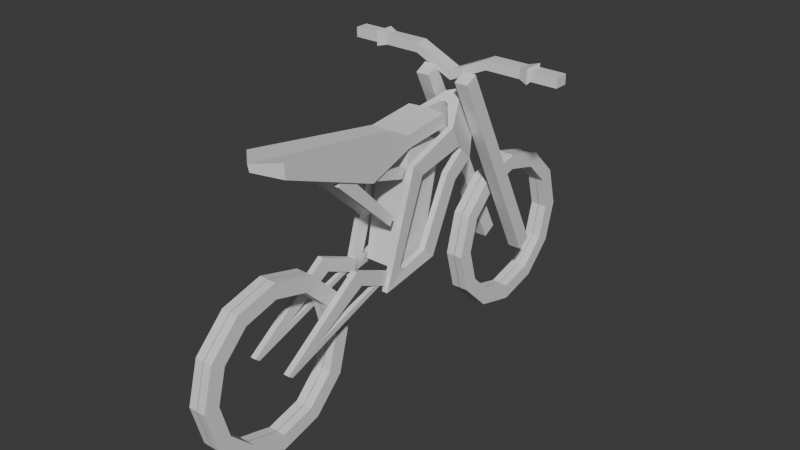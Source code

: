 # Source: ebike.blend  (saved by Blender 4.2.66; exported with 4.5.12 LTS)
import bpy
from mathutils import Matrix  # noqa: F401  (used for matrix-valued properties, if any)

bpy.ops.wm.read_factory_settings(use_empty=True)
scene = bpy.context.scene
scene.name = 'Scene'

# ---- collections
col_collection = bpy.data.collections.new('Collection'); scene.collection.children.link(col_collection)

# ---- materials (node trees are filled in below, after node groups)
mat_material = bpy.data.materials.new('Material')
mat_material.alpha_threshold = 0.0
mat_material.use_transparent_shadow = False
mat_material.roughness = 0.5
mat_material.line_color = (0.0, 0.0, 0.0, 1.0)

# ---- material node trees
mat_material.use_nodes = True; mat_material.node_tree.nodes.clear()
_N = mat_material.node_tree.nodes; _L = mat_material.node_tree.links
n0 = _N.new('ShaderNodeOutputMaterial'); n0.name = 'Material Output'; n0.location = (300, 300)
n1 = _N.new('ShaderNodeBsdfPrincipled'); n1.name = 'Principled BSDF'; n1.location = (10, 300)
n1.inputs[3].default_value = 1.45
_L.new(n1.outputs[0], n0.inputs[0])
n0.is_active_output = True

# ---- world
world_world = bpy.data.worlds.new('World'); scene.world = world_world
world_world.use_nodes = True; world_world.node_tree.nodes.clear()
_N = world_world.node_tree.nodes; _L = world_world.node_tree.links
n0 = _N.new('ShaderNodeOutputWorld'); n0.name = 'World Output'; n0.location = (300, 300)
n1 = _N.new('ShaderNodeBackground'); n1.name = 'Background'; n1.location = (10, 300)
n1.inputs[0].default_value = (0.05088, 0.05088, 0.05088, 1.0)
_L.new(n1.outputs[0], n0.inputs[0])
n0.is_active_output = True
world_world.color = (0.05088, 0.05088, 0.05088)
world_world.sun_shadow_jitter_overblur = 0.0

# ---- meshes
me_cube = bpy.data.meshes.new('Cube')
me_cube.from_pydata([(0.3007, -0.364, 0.5195), (0.3141, -0.52, 0.5111), (0.3253, -0.01979, 1.501), (0.3253, -0.1648, 1.646), (0.3253, 0.6086, 1.628), (0.3253, 0.4959, 1.876), (0.2366, -0.6978, 1.619), (0.2366, -0.166, 1.971), (0.2366, -1.917, 2.091), (0.2452, -1.933, 2.268), (0.3253, 0.4092, 1.371), (0.3253, 0.5508, 1.243), (0.3007, -0.2776, 0.4926), (0.3141, -0.5893, 0.3188), (0.3253, 0.02386, 0.5928), (0.3253, 0.1774, 0.4531), (0.3253, 0.6626, 1.572), (0.3253, 0.8116, 1.422), (0.09413, 1.167, 1.664), (0.09413, 0.9181, 2.081), (0.1998, 0.1356, 0.4277), (0.1998, -0.3272, 0.4596), (0.1998, 0.4363, 1.724), (0.1998, -0.08368, 1.788), (0.2124, -0.1592, 1.597), (0.2124, -0.2188, 1.493), (0.2124, -1.133, 1.833), (0.2124, -0.931, 1.701), (0.2124, -1.19, 1.745), (0.2124, -0.357, 1.105), (0.2124, -0.4139, 1.017), (0.2415, -0.52, 0.5111), (0.2281, -0.364, 0.5195), (0.2527, -0.1648, 1.646), (0.2527, -0.01979, 1.501), (0.2527, 0.4959, 1.876), (0.2527, 0.6086, 1.628), (0.2527, 0.4092, 1.371), (0.2527, 0.5508, 1.243), (0.2527, 0.8116, 1.422), (0.2527, 0.02386, 0.5928), (0.2415, -0.5893, 0.3188), (0.2281, -0.2776, 0.4926), (0.2527, 0.1774, 0.4531), (0.2527, 0.6626, 1.572), (0.05596, 0.7432, 2.011), (0.05602, 0.9962, 1.58), (0.0, -0.166, 1.971), (0.0, -0.6943, 1.703), (0.0, -2.156, 2.268), (0.0, -2.136, 2.175), (0.1479, -0.2188, 1.493), (0.1479, -0.1592, 1.597), (0.1479, -0.931, 1.701), (0.1479, -1.133, 1.833), (0.1479, -1.19, 1.745), (0.1479, -0.357, 1.105), (0.1479, -0.4139, 1.017), (0.0, 0.4363, 1.724), (0.0, -0.08368, 1.788), (0.0, 0.1356, 0.4277), (0.0, -0.3272, 0.4596), (1.013, 1.056, 2.601), (1.013, 1.056, 2.428), (0.2366, -0.1399, 1.818), (0.0, -0.1399, 1.818), (0.0, 0.4753, 2.034), (0.2366, 0.437, 2.034), (0.2366, 0.4632, 1.881), (0.0, 0.5014, 1.881), (0.0, 1.213, 1.692), (0.0, 0.964, 2.109), (0.0, 0.7732, 2.023), (0.0, 1.02, 1.599)], [(62, 63)], [(0, 2, 3, 1), (2, 4, 5, 3), (6, 8, 9, 7, 64), (15, 11, 10, 14), (20, 22, 23, 21), (13, 15, 14, 12), (11, 17, 16, 10), (4, 16, 17, 18, 19, 5), (0, 1, 13, 12), (24, 26, 27, 25), (27, 26, 28, 30, 29), (32, 31, 33, 34), (34, 33, 35, 36), (43, 40, 37, 38), (41, 42, 40, 43), (38, 37, 44, 39), (36, 35, 45, 46, 39, 44), (32, 42, 41, 31), (11, 15, 43, 38), (1, 3, 33, 31), (10, 16, 44, 37), (16, 4, 36, 44), (4, 2, 34, 36), (0, 12, 42, 32), (3, 5, 35, 33), (18, 17, 39, 46), (15, 13, 41, 43), (5, 19, 45, 35), (12, 14, 40, 42), (17, 11, 38, 39), (2, 0, 32, 34), (14, 10, 37, 40), (7, 9, 49, 47), (9, 8, 50, 49), (8, 6, 48, 50), (65, 64, 68, 69), (52, 51, 53, 54), (53, 56, 57, 55, 54), (26, 24, 52, 54), (24, 25, 51, 52), (27, 29, 56, 53), (29, 30, 57, 56), (28, 26, 54, 55), (25, 27, 53, 51), (30, 28, 55, 57), (21, 23, 59, 61), (23, 22, 58, 59), (22, 20, 60, 58), (20, 21, 61, 60), (6, 64, 65, 48), (68, 67, 66, 69), (64, 7, 67, 68), (7, 47, 66, 67), (1, 31, 41, 13), (45, 19, 71, 72), (19, 18, 70, 71), (18, 46, 73, 70), (46, 45, 72, 73)])
_uv = me_cube.uv_layers.new(name='UVMap')
_uv.uv.foreach_set('vector', [0.0, 0.0, 0.0, 0.0, 0.0, 0.0, 0.0, 0.0, 0.0, 0.0, 0.0, 0.0, 0.0, 0.0, 0.0, 0.0, 0.0, 0.0, 0.0, 0.0, 0.0, 0.0, 0.0, 0.0, 0.0, 0.0, 0.0, 0.0, 0.0, 0.0, 0.0, 0.0, 0.0, 0.0, 0.0, 0.0, 0.0, 0.0, 0.0, 0.0, 0.0, 0.0, 0.0, 0.0, 0.0, 0.0, 0.0, 0.0, 0.0, 0.0, 0.0, 0.0, 0.0, 0.0, 0.0, 0.0, 0.0, 0.0, 0.0, 0.0, 0.0, 0.0, 0.0, 0.0, 0.0, 0.0, 0.0, 0.0, 0.0, 0.0, 0.0, 0.0, 0.0, 0.0, 0.0, 0.0, 0.0, 0.0, 0.0, 0.0, 0.0, 0.0, 0.0, 0.0, 0.0, 0.0, 0.0, 0.0, 0.0, 0.0, 0.0, 0.0, 0.0, 0.0, 0.0, 0.0, 0.0, 0.0, 0.0, 0.0, 0.0, 0.0, 0.0, 0.0, 0.0, 0.0, 0.0, 0.0, 0.0, 0.0, 0.0, 0.0, 0.0, 0.0, 0.0, 0.0, 0.0, 0.0, 0.0, 0.0, 0.0, 0.0, 0.0, 0.0, 0.0, 0.0, 0.0, 0.0, 0.0, 0.0, 0.0, 0.0, 0.0, 0.0, 0.0, 0.0, 0.0, 0.0, 0.0, 0.0, 0.0, 0.0, 0.0, 0.0, 0.0, 0.0, 0.0, 0.0, 0.0, 0.0, 0.0, 0.0, 0.0, 0.0, 0.0, 0.0, 0.0, 0.0, 0.0, 0.0, 0.0, 0.0, 0.0, 0.0, 0.0, 0.0, 0.0, 0.0, 0.0, 0.0, 0.0, 0.0, 0.0, 0.0, 0.0, 0.0, 0.0, 0.0, 0.0, 0.0, 0.0, 0.0, 0.0, 0.0, 0.0, 0.0, 0.0, 0.0, 0.0, 0.0, 0.0, 0.0, 0.0, 0.0, 0.0, 0.0, 0.0, 0.0, 0.0, 0.0, 0.0, 0.0, 0.0, 0.0, 0.0, 0.0, 0.0, 0.0, 0.0, 0.0, 0.0, 0.0, 0.0, 0.0, 0.0, 0.0, 0.0, 0.0, 0.0, 0.0, 0.0, 0.0, 0.0, 0.0, 0.0, 0.0, 0.0, 0.0, 0.0, 0.0, 0.0, 0.0, 0.0, 0.0, 0.0, 0.0, 0.0, 0.0, 0.0, 0.0, 0.0, 0.0, 0.0, 0.0, 0.0, 0.0, 0.0, 0.0, 0.0, 0.0, 0.0, 0.0, 0.0, 0.0, 0.0, 0.0, 0.0, 0.0, 0.0, 0.0, 0.0, 0.0, 0.0, 0.0, 0.0, 0.0, 0.0, 0.0, 0.0, 0.0, 0.0, 0.0, 0.0, 0.0, 0.0, 0.0, 0.0, 0.0, 0.0, 0.0, 0.0, 0.0, 0.0, 0.0, 0.0, 0.0, 0.0, 0.0, 0.0, 0.0, 0.0, 0.0, 0.0, 0.0, 0.0, 0.0, 0.0, 0.0, 0.0, 0.0, 0.0, 0.0, 0.0, 0.0, 0.0, 0.0, 0.0, 0.0, 0.0, 0.0, 0.0, 0.0, 0.0, 0.0, 0.0, 0.0, 0.0, 0.0, 0.0, 0.0, 0.0, 0.0, 0.0, 0.0, 0.0, 0.0, 0.0, 0.0, 0.0, 0.0, 0.0, 0.0, 0.0, 0.0, 0.0, 0.0, 0.0, 0.0, 0.0, 0.0, 0.0, 0.0, 0.0, 0.0, 0.0, 0.0, 0.0, 0.0, 0.0, 0.0, 0.0, 0.0, 0.0, 0.0, 0.0, 0.0, 0.0, 0.0, 0.0, 0.0, 0.0, 0.0, 0.0, 0.0, 0.0, 0.0, 0.0, 0.0, 0.0, 0.0, 0.0, 0.0, 0.0, 0.0, 0.0, 0.0, 0.0, 0.0, 0.0, 0.0, 0.0, 0.0, 0.0, 0.0, 0.0, 0.0, 0.0, 0.0, 0.0, 0.0, 0.0, 0.0, 0.0, 0.0, 0.0, 0.0, 0.0, 0.0, 0.0, 0.0, 0.0, 0.0, 0.0, 0.0, 0.0, 0.0, 0.0, 0.0, 0.0, 0.0, 0.0, 0.0, 0.0, 0.0, 0.0, 0.0, 0.0, 0.0, 0.0, 0.0, 0.0, 0.0, 0.0, 0.0, 0.0, 0.0, 0.0, 0.0, 0.0, 0.0, 0.0, 0.0, 0.0, 0.0, 0.0, 0.0, 0.0, 0.0, 0.0, 0.0, 0.0, 0.0, 0.0, 0.0, 0.0, 0.0, 0.0, 0.0, 0.0, 0.0, 0.0, 0.0, 0.0, 0.0, 0.0, 0.0, 0.0, 0.0, 0.0, 0.0, 0.0, 0.0, 0.0, 0.0, 0.0, 0.0, 0.0, 0.0, 0.0, 0.0, 0.0, 0.0, 0.0, 0.0, 0.0, 0.0, 0.0, 0.0])
me_cube.materials.append(mat_material)
me_cube.use_mirror_vertex_groups = False
me_cube.update()
me_cube.normals_split_custom_set([tuple(v) for v in zip(*[iter([0.9991, 0.03208, -0.02752, 0.9991, 0.03208, -0.02752, 0.9991, 0.03208, -0.02752, 0.9991, 0.03208, -0.02752, 1.0, 4.967e-08, -1.281e-07, 1.0, 4.967e-08, -1.281e-07, 1.0, 4.967e-08, -1.281e-07, 1.0, 4.967e-08, -1.281e-07, -0.9999, 0.0009557, 0.01397, -0.9999, 0.0009557, 0.01397, -0.9999, 0.0009557, 0.01397, -0.9999, 0.0009557, 0.01397, -0.9999, 0.0009557, 0.01397, 1.0, -1.788e-07, 6.784e-08, 1.0, -1.788e-07, 6.784e-08, 1.0, -1.788e-07, 6.784e-08, 1.0, -1.788e-07, 6.784e-08, 1.0, 9.06e-08, -1.232e-08, 1.0, 9.06e-08, -1.232e-08, 1.0, 9.06e-08, -1.232e-08, 1.0, 9.06e-08, -1.232e-08, 0.9966, -0.04813, 0.06702, 0.9966, -0.04813, 0.06702, 0.9966, -0.04813, 0.06702, 0.9966, -0.04813, 0.06702, 1.0, -1.175e-07, 1.208e-07, 1.0, -1.175e-07, 1.208e-07, 1.0, -1.175e-07, 1.208e-07, 1.0, -1.175e-07, 1.208e-07, 0.8989, 0.3677, 0.2381, 0.8989, 0.3677, 0.2381, 0.8989, 0.3677, 0.2381, 0.8989, 0.3677, 0.2381, 0.8989, 0.3677, 0.2381, 0.8989, 0.3677, 0.2381, 0.9984, 0.05572, 0.004355, 0.9984, 0.05572, 0.004355, 0.9984, 0.05572, 0.004355, 0.9984, 0.05572, 0.004355, 1.0, 4.434e-08, 0.0, 1.0, 4.434e-08, 0.0, 1.0, 4.434e-08, 0.0, 1.0, 4.434e-08, 0.0, 1.0, 2.829e-08, 0.0, 1.0, 2.829e-08, 0.0, 1.0, 2.829e-08, 0.0, 1.0, 2.829e-08, 0.0, 1.0, 2.829e-08, 0.0, -0.9991, -0.03208, 0.02752, -0.9991, -0.03208, 0.02752, -0.9991, -0.03208, 0.02752, -0.9991, -0.03208, 0.02752, -1.0, -9.935e-08, 2.561e-07, -1.0, -9.935e-08, 2.561e-07, -1.0, -9.935e-08, 2.561e-07, -1.0, -9.935e-08, 2.561e-07, -1.0, 2.235e-07, -1.357e-07, -1.0, 2.235e-07, -1.357e-07, -1.0, 2.235e-07, -1.357e-07, -1.0, 2.235e-07, -1.357e-07, -0.9966, 0.04813, -0.06702, -0.9966, 0.04813, -0.06702, -0.9966, 0.04813, -0.06702, -0.9966, 0.04813, -0.06702, -1.0, 1.175e-07, -2.417e-07, -1.0, 1.175e-07, -2.417e-07, -1.0, 1.175e-07, -2.417e-07, -1.0, 1.175e-07, -2.417e-07, -0.8249, -0.4756, -0.3055, -0.8249, -0.4756, -0.3055, -0.8249, -0.4756, -0.3055, -0.8249, -0.4756, -0.3055, -0.8249, -0.4756, -0.3055, -0.8249, -0.4756, -0.3055, -0.9984, -0.05572, -0.004355, -0.9984, -0.05572, -0.004355, -0.9984, -0.05572, -0.004355, -0.9984, -0.05572, -0.004355, 0.0, 0.904, -0.4276, 0.0, 0.904, -0.4276, 0.0, 0.904, -0.4276, 0.0, 0.904, -0.4276, 0.0, -0.9544, 0.2987, 0.0, -0.9544, 0.2987, 0.0, -0.9544, 0.2987, 0.0, -0.9544, 0.2987, 0.0, -0.6201, 0.7845, 0.0, -0.6201, 0.7845, 0.0, -0.6201, 0.7845, 0.0, -0.6201, 0.7845, 0.0, -0.7193, -0.6947, 0.0, -0.7193, -0.6947, 0.0, -0.7193, -0.6947, 0.0, -0.7193, -0.6947, 0.0, 0.1983, -0.9801, 0.0, 0.1983, -0.9801, 0.0, 0.1983, -0.9801, 0.0, 0.1983, -0.9801, 0.0, 0.2967, 0.955, 0.0, 0.2967, 0.955, 0.0, 0.2967, 0.955, 0.0, 0.2967, 0.955, 0.0, -0.3286, 0.9445, 0.0, -0.3286, 0.9445, 0.0, -0.3286, 0.9445, 0.0, -0.3286, 0.9445, -0.1463, 0.5125, -0.8462, -0.1463, 0.5125, -0.8462, -0.1463, 0.5125, -0.8462, -0.1463, 0.5125, -0.8462, 0.0, 0.1725, -0.985, 0.0, 0.1725, -0.985, 0.0, 0.1725, -0.985, 0.0, 0.1725, -0.985, 0.07742, -0.4124, 0.9077, 0.07742, -0.4124, 0.9077, 0.07742, -0.4124, 0.9077, 0.07742, -0.4124, 0.9077, 0.0, -0.3153, 0.949, 0.0, -0.3153, 0.949, 0.0, -0.3153, 0.949, 0.0, -0.3153, 0.949, 0.0, 0.566, -0.8244, 0.0, 0.566, -0.8244, 0.0, 0.566, -0.8244, 0.0, 0.566, -0.8244, 0.0, 0.9436, -0.3311, 0.0, 0.9436, -0.3311, 0.0, 0.9436, -0.3311, 0.0, 0.9436, -0.3311, 0.0, -0.8962, 0.4436, 0.0, -0.8962, 0.4436, 0.0, -0.8962, 0.4436, 0.0, -0.8962, 0.4436, 0.07202, -0.1557, -0.9852, 0.07202, -0.1557, -0.9852, 0.07202, -0.1557, -0.9852, 0.07202, -0.1557, -0.9852, -0.6604, 0.7418, 0.1166, -0.6604, 0.7418, 0.1166, -0.6604, 0.7418, 0.1166, -0.6604, 0.7418, 0.1166, 0.1793, 0.3289, 0.9272, 0.1793, 0.3289, 0.9272, 0.1793, 0.3289, 0.9272, 0.1793, 0.3289, 0.9272, -0.008185, -0.1012, 0.9948, -0.008185, -0.1012, 0.9948, -0.008185, -0.1012, 0.9948, -0.008185, -0.1012, 0.9948, -1.0, 0.0, 0.0, -1.0, 0.0, 0.0, -1.0, 0.0, 0.0, -1.0, 0.0, 0.0, -1.0, -1.414e-08, 0.0, -1.0, -1.414e-08, 0.0, -1.0, -1.414e-08, 0.0, -1.0, -1.414e-08, 0.0, -1.0, -1.414e-08, 0.0, 0.0, 0.2355, 0.9719, 0.0, 0.2355, 0.9719, 0.0, 0.2355, 0.9719, 0.0, 0.2355, 0.9719, 0.0, 0.8683, -0.496, 0.0, 0.8683, -0.496, 0.0, 0.8683, -0.496, 0.0, 0.8683, -0.496, 0.0, 0.7202, 0.6937, 0.0, 0.7202, 0.6937, 0.0, 0.7202, 0.6937, 0.0, 0.7202, 0.6937, 0.0, 0.8384, -0.545, 0.0, 0.8384, -0.545, 0.0, 0.8384, -0.545, 0.0, 0.8384, -0.545, 0.0, -0.8384, 0.545, 0.0, -0.8384, 0.545, 0.0, -0.8384, 0.545, 0.0, -0.8384, 0.545, 0.0, -0.2802, -0.9599, 0.0, -0.2802, -0.9599, 0.0, -0.2802, -0.9599, 0.0, -0.2802, -0.9599, 0.0, -0.6844, -0.7292, 0.0, -0.6844, -0.7292, 0.0, -0.6844, -0.7292, 0.0, -0.6844, -0.7292, 2.209e-07, -0.9836, 0.1803, 2.209e-07, -0.9836, 0.1803, 2.209e-07, -0.9836, 0.1803, 2.209e-07, -0.9836, 0.1803, 0.0, 0.1219, 0.9925, 0.0, 0.1219, 0.9925, 0.0, 0.1219, 0.9925, 0.0, 0.1219, 0.9925, -2.242e-07, 0.9741, -0.2259, -2.242e-07, 0.9741, -0.2259, -2.242e-07, 0.9741, -0.2259, -2.242e-07, 0.9741, -0.2259, 0.0, -0.06886, -0.9976, 0.0, -0.06886, -0.9976, 0.0, -0.06886, -0.9976, 0.0, -0.06886, -0.9976, 0.1665, -0.2682, 0.9489, 0.1665, -0.2682, 0.9489, 0.1665, -0.2682, 0.9489, 0.1665, -0.2682, 0.9489, -0.1575, -0.9735, -0.166, -0.1575, -0.9735, -0.166, -0.1575, -0.9735, -0.166, -0.1575, -0.9735, -0.166, -1.0, 0.0, 0.0, -1.0, 0.0, 0.0, -1.0, 0.0, 0.0, -1.0, 0.0, 0.0, 0.008184, 0.1012, -0.9948, 0.008184, 0.1012, -0.9948, 0.008184, 0.1012, -0.9948, 0.008184, 0.1012, -0.9948, 0.0, -0.9408, 0.3389, 0.0, -0.9408, 0.3389, 0.0, -0.9408, 0.3389, 0.0, -0.9408, 0.3389, 0.04091, -0.3963, 0.9172, 0.04091, -0.3963, 0.9172, 0.04091, -0.3963, 0.9172, 0.04091, -0.3963, 0.9172, 0.4951, 0.7463, 0.4448, 0.4951, 0.7463, 0.4448, 0.4951, 0.7463, 0.4448, 0.4951, 0.7463, 0.4448, -0.07329, 0.4434, -0.8933, -0.07329, 0.4434, -0.8933, -0.07329, 0.4434, -0.8933, -0.07329, 0.4434, -0.8933, -0.4832, -0.756, -0.4417, -0.4832, -0.756, -0.4417, -0.4832, -0.756, -0.4417, -0.4832, -0.756, -0.4417])] * 3)])
me_cube_002 = bpy.data.meshes.new('Cube.002')
me_cube_002.from_pydata([(-0.005481, 1.006, 0.00721), (-0.005481, 0.8717, 0.5072), (-0.005481, 0.5057, 0.8732), (-0.005481, 0.005668, 1.007), (-0.005481, -0.4943, 0.8732), (-0.005481, -0.8604, 0.5072), (-0.005481, -0.9943, 0.007209), (-0.005481, -0.8604, -0.4928), (-0.005481, -0.4943, -0.8588), (-0.005481, 0.005668, -0.9928), (-0.005481, 0.5057, -0.8588), (-0.005481, 0.8717, -0.4928), (-0.005481, 0.7112, -0.4001), (-0.005481, 0.413, -0.6983), (-0.005481, 0.005668, -0.8075), (-0.005481, -0.4017, -0.6983), (-0.005481, -0.6998, -0.4001), (-0.005481, -0.809, 0.007209), (-0.005481, -0.6998, 0.4145), (-0.005481, -0.4017, 0.7127), (-0.005481, 0.005668, 0.8219), (-0.005481, 0.413, 0.7127), (-0.005481, 0.7112, 0.4145), (-0.005481, 0.8203, 0.00721), (0.1066, 1.006, 0.00721), (0.1066, 0.8717, -0.4928), (0.1066, 0.5057, -0.8588), (0.1066, 0.005668, -0.9928), (0.1066, -0.4943, -0.8588), (0.1066, -0.8604, -0.4928), (0.1066, -0.9943, 0.007209), (0.1066, -0.8604, 0.5072), (0.1066, -0.4943, 0.8732), (0.1066, 0.005668, 1.007), (0.1066, 0.5057, 0.8732), (0.1066, 0.8717, 0.5072), (0.1066, 0.8203, 0.00721), (0.1066, 0.7112, -0.4001), (0.1066, 0.413, -0.6983), (0.1066, 0.005668, -0.8075), (0.1066, -0.4017, -0.6983), (0.1066, -0.6998, -0.4001), (0.1066, -0.809, 0.007209), (0.1066, -0.6998, 0.4145), (0.1066, -0.4017, 0.7127), (0.1066, 0.005668, 0.8219), (0.1066, 0.413, 0.7127), (0.1066, 0.7112, 0.4145)], [], [(2, 21, 20, 3), (5, 18, 17, 6), (8, 15, 14, 9), (1, 22, 21, 2), (4, 19, 18, 5), (7, 16, 15, 8), (0, 23, 22, 1), (11, 12, 23, 0), (3, 20, 19, 4), (6, 17, 16, 7), (9, 14, 13, 10), (10, 13, 12, 11), (34, 33, 45, 46), (31, 30, 42, 43), (28, 27, 39, 40), (35, 34, 46, 47), (32, 31, 43, 44), (29, 28, 40, 41), (24, 35, 47, 36), (25, 24, 36, 37), (33, 32, 44, 45), (30, 29, 41, 42), (27, 26, 38, 39), (26, 25, 37, 38), (16, 17, 42, 41), (11, 0, 24, 25), (2, 3, 33, 34), (17, 18, 43, 42), (10, 11, 25, 26), (1, 2, 34, 35), (18, 19, 44, 43), (8, 9, 27, 28), (0, 1, 35, 24), (19, 20, 45, 44), (7, 8, 28, 29), (23, 12, 37, 36), (9, 10, 26, 27), (20, 21, 46, 45), (6, 7, 29, 30), (12, 13, 38, 37), (21, 22, 47, 46), (5, 6, 30, 31), (14, 15, 40, 39), (22, 23, 36, 47), (4, 5, 31, 32), (15, 16, 41, 40), (13, 14, 39, 38), (3, 4, 32, 33)])
_uv = me_cube_002.uv_layers.new(name='UVMap')
_uv.uv.foreach_set('vector', [0.0, 0.0, 0.0, 0.0, 0.0, 0.0, 0.0, 0.0, 0.0, 0.0, 0.0, 0.0, 0.0, 0.0, 0.0, 0.0, 0.0, 0.0, 0.0, 0.0, 0.0, 0.0, 0.0, 0.0, 0.0, 0.0, 0.0, 0.0, 0.0, 0.0, 0.0, 0.0, 0.0, 0.0, 0.0, 0.0, 0.0, 0.0, 0.0, 0.0, 0.0, 0.0, 0.0, 0.0, 0.0, 0.0, 0.0, 0.0, 0.0, 0.0, 0.0, 0.0, 0.0, 0.0, 0.0, 0.0, 0.0, 0.0, 0.0, 0.0, 0.0, 0.0, 0.0, 0.0, 0.0, 0.0, 0.0, 0.0, 0.0, 0.0, 0.0, 0.0, 0.0, 0.0, 0.0, 0.0, 0.0, 0.0, 0.0, 0.0, 0.0, 0.0, 0.0, 0.0, 0.0, 0.0, 0.0, 0.0, 0.0, 0.0, 0.0, 0.0, 0.0, 0.0, 0.0, 0.0, 0.0, 0.0, 0.0, 0.0, 0.0, 0.0, 0.0, 0.0, 0.0, 0.0, 0.0, 0.0, 0.0, 0.0, 0.0, 0.0, 0.0, 0.0, 0.0, 0.0, 0.0, 0.0, 0.0, 0.0, 0.0, 0.0, 0.0, 0.0, 0.0, 0.0, 0.0, 0.0, 0.0, 0.0, 0.0, 0.0, 0.0, 0.0, 0.0, 0.0, 0.0, 0.0, 0.0, 0.0, 0.0, 0.0, 0.0, 0.0, 0.0, 0.0, 0.0, 0.0, 0.0, 0.0, 0.0, 0.0, 0.0, 0.0, 0.0, 0.0, 0.0, 0.0, 0.0, 0.0, 0.0, 0.0, 0.0, 0.0, 0.0, 0.0, 0.0, 0.0, 0.0, 0.0, 0.0, 0.0, 0.0, 0.0, 0.0, 0.0, 0.0, 0.0, 0.0, 0.0, 0.0, 0.0, 0.0, 0.0, 0.0, 0.0, 0.0, 0.0, 0.0, 0.0, 0.0, 0.0, 0.0, 0.0, 0.0, 0.0, 0.0, 0.0, 0.0, 0.0, 0.0, 0.0, 0.0, 0.0, 0.0, 0.0, 0.0, 0.0, 0.0, 0.0, 0.0, 0.0, 0.0, 0.0, 0.0, 0.0, 0.0, 0.0, 0.0, 0.0, 0.0, 0.0, 0.0, 0.0, 0.0, 0.0, 0.0, 0.0, 0.0, 0.0, 0.0, 0.0, 0.0, 0.0, 0.0, 0.0, 0.0, 0.0, 0.0, 0.0, 0.0, 0.0, 0.0, 0.0, 0.0, 0.0, 0.0, 0.0, 0.0, 0.0, 0.0, 0.0, 0.0, 0.0, 0.0, 0.0, 0.0, 0.0, 0.0, 0.0, 0.0, 0.0, 0.0, 0.0, 0.0, 0.0, 0.0, 0.0, 0.0, 0.0, 0.0, 0.0, 0.0, 0.0, 0.0, 0.0, 0.0, 0.0, 0.0, 0.0, 0.0, 0.0, 0.0, 0.0, 0.0, 0.0, 0.0, 0.0, 0.0, 0.0, 0.0, 0.0, 0.0, 0.0, 0.0, 0.0, 0.0, 0.0, 0.0, 0.0, 0.0, 0.0, 0.0, 0.0, 0.0, 0.0, 0.0, 0.0, 0.0, 0.0, 0.0, 0.0, 0.0, 0.0, 0.0, 0.0, 0.0, 0.0, 0.0, 0.0, 0.0, 0.0, 0.0, 0.0, 0.0, 0.0, 0.0, 0.0, 0.0, 0.0, 0.0, 0.0, 0.0, 0.0, 0.0, 0.0, 0.0, 0.0, 0.0, 0.0, 0.0, 0.0, 0.0, 0.0, 0.0, 0.0, 0.0, 0.0, 0.0, 0.0, 0.0, 0.0, 0.0, 0.0, 0.0, 0.0, 0.0, 0.0, 0.0, 0.0, 0.0, 0.0, 0.0, 0.0, 0.0, 0.0, 0.0, 0.0, 0.0, 0.0, 0.0, 0.0, 0.0, 0.0, 0.0, 0.0, 0.0, 0.0, 0.0, 0.0, 0.0, 0.0, 0.0, 0.0])
me_cube_002.materials.append(mat_material)
me_cube_002.use_mirror_vertex_groups = False
me_cube_002.update()
me_cube_002.normals_split_custom_set([tuple(v) for v in zip(*[iter([-1.0, -1.385e-09, 0.0, -1.0, -1.385e-09, 0.0, -1.0, -1.385e-09, 0.0, -1.0, -1.385e-09, 0.0, -1.0, -4.135e-09, 0.0, -1.0, -4.135e-09, 0.0, -1.0, -4.135e-09, 0.0, -1.0, -4.135e-09, 0.0, -1.0, 1.385e-09, 0.0, -1.0, 1.385e-09, 0.0, -1.0, 1.385e-09, 0.0, -1.0, 1.385e-09, 0.0, -1.0, 0.0, 0.0, -1.0, 0.0, 0.0, -1.0, 0.0, 0.0, -1.0, 0.0, 0.0, -1.0, -1.385e-09, 0.0, -1.0, -1.385e-09, 0.0, -1.0, -1.385e-09, 0.0, -1.0, -1.385e-09, 0.0, -1.0, -1.385e-09, 0.0, -1.0, -1.385e-09, 0.0, -1.0, -1.385e-09, 0.0, -1.0, -1.385e-09, 0.0, -1.0, -1.385e-09, 0.0, -1.0, -1.385e-09, 0.0, -1.0, -1.385e-09, 0.0, -1.0, -1.385e-09, 0.0, -1.0, 4.681e-09, 0.0, -1.0, 4.681e-09, 0.0, -1.0, 4.681e-09, 0.0, -1.0, 4.681e-09, 0.0, -1.0, -6.923e-10, 0.0, -1.0, -6.923e-10, 0.0, -1.0, -6.923e-10, 0.0, -1.0, -6.923e-10, 0.0, -1.0, -6.923e-10, 0.0, -1.0, -6.923e-10, 0.0, -1.0, -6.923e-10, 0.0, -1.0, -6.923e-10, 0.0, -1.0, 6.923e-10, 0.0, -1.0, 6.923e-10, 0.0, -1.0, 6.923e-10, 0.0, -1.0, 6.923e-10, 0.0, -1.0, 1.385e-09, 0.0, -1.0, 1.385e-09, 0.0, -1.0, 1.385e-09, 0.0, -1.0, 1.385e-09, 0.0, 1.0, 2.215e-08, 0.0, 1.0, 2.215e-08, 0.0, 1.0, 2.215e-08, 0.0, 1.0, 2.215e-08, 0.0, 1.0, -8.861e-08, 0.0, 1.0, -8.861e-08, 0.0, 1.0, -8.861e-08, 0.0, 1.0, -8.861e-08, 0.0, 1.0, -2.215e-08, 0.0, 1.0, -2.215e-08, 0.0, 1.0, -2.215e-08, 0.0, 1.0, -2.215e-08, 0.0, 1.0, 0.0, 0.0, 1.0, 0.0, 0.0, 1.0, 0.0, 0.0, 1.0, 0.0, 0.0, 1.0, -4.431e-08, 0.0, 1.0, -4.431e-08, 0.0, 1.0, -4.431e-08, 0.0, 1.0, -4.431e-08, 0.0, 1.0, 0.0, 0.0, 1.0, 0.0, 0.0, 1.0, 0.0, 0.0, 1.0, 0.0, 0.0, 1.0, 0.0, 0.0, 1.0, 0.0, 0.0, 1.0, 0.0, 0.0, 1.0, 0.0, 0.0, 1.0, 8.861e-08, 0.0, 1.0, 8.861e-08, 0.0, 1.0, 8.861e-08, 0.0, 1.0, 8.861e-08, 0.0, 1.0, 0.0, 0.0, 1.0, 0.0, 0.0, 1.0, 0.0, 0.0, 1.0, 0.0, 0.0, 1.0, 4.431e-08, 0.0, 1.0, 4.431e-08, 0.0, 1.0, 4.431e-08, 0.0, 1.0, 4.431e-08, 0.0, 1.0, 0.0, 0.0, 1.0, 0.0, 0.0, 1.0, 0.0, 0.0, 1.0, 0.0, 0.0, 1.0, 4.431e-08, 0.0, 1.0, 4.431e-08, 0.0, 1.0, 4.431e-08, 0.0, 1.0, 4.431e-08, 0.0, 0.0, 0.9659, 0.2588, 0.0, 0.9659, 0.2588, 0.0, 0.9659, 0.2588, 0.0, 0.9659, 0.2588, 0.0, 0.9659, -0.2588, 0.0, 0.9659, -0.2588, 0.0, 0.9659, -0.2588, 0.0, 0.9659, -0.2588, 0.0, 0.2588, 0.9659, 0.0, 0.2588, 0.9659, 0.0, 0.2588, 0.9659, 0.0, 0.2588, 0.9659, 0.0, 0.9659, -0.2588, 0.0, 0.9659, -0.2588, 0.0, 0.9659, -0.2588, 0.0, 0.9659, -0.2588, 0.0, 0.7071, -0.7071, 0.0, 0.7071, -0.7071, 0.0, 0.7071, -0.7071, 0.0, 0.7071, -0.7071, 0.0, 0.7071, 0.7071, 0.0, 0.7071, 0.7071, 0.0, 0.7071, 0.7071, 0.0, 0.7071, 0.7071, 0.0, 0.7071, -0.7071, 0.0, 0.7071, -0.7071, 0.0, 0.7071, -0.7071, 0.0, 0.7071, -0.7071, 0.0, -0.2588, -0.9659, 0.0, -0.2588, -0.9659, 0.0, -0.2588, -0.9659, 0.0, -0.2588, -0.9659, 0.0, 0.9659, 0.2588, 0.0, 0.9659, 0.2588, 0.0, 0.9659, 0.2588, 0.0, 0.9659, 0.2588, 0.0, 0.2588, -0.9659, 0.0, 0.2588, -0.9659, 0.0, 0.2588, -0.9659, 0.0, 0.2588, -0.9659, 0.0, -0.7071, -0.7071, 0.0, -0.7071, -0.7071, 0.0, -0.7071, -0.7071, 0.0, -0.7071, -0.7071, 0.0, -0.9659, 0.2588, 0.0, -0.9659, 0.2588, 0.0, -0.9659, 0.2588, 0.0, -0.9659, 0.2588, 0.0, 0.2588, -0.9659, 0.0, 0.2588, -0.9659, 0.0, 0.2588, -0.9659, 0.0, 0.2588, -0.9659, 0.0, -0.2588, -0.9659, 0.0, -0.2588, -0.9659, 0.0, -0.2588, -0.9659, 0.0, -0.2588, -0.9659, 0.0, -0.9659, -0.2588, 0.0, -0.9659, -0.2588, 0.0, -0.9659, -0.2588, 0.0, -0.9659, -0.2588, 0.0, -0.7071, 0.7071, 0.0, -0.7071, 0.7071, 0.0, -0.7071, 0.7071, 0.0, -0.7071, 0.7071, 0.0, -0.7071, -0.7071, 0.0, -0.7071, -0.7071, 0.0, -0.7071, -0.7071, 0.0, -0.7071, -0.7071, 0.0, -0.9659, 0.2588, 0.0, -0.9659, 0.2588, 0.0, -0.9659, 0.2588, 0.0, -0.9659, 0.2588, 0.0, 0.2588, 0.9659, 0.0, 0.2588, 0.9659, 0.0, 0.2588, 0.9659, 0.0, 0.2588, 0.9659, 0.0, -0.9659, -0.2588, 0.0, -0.9659, -0.2588, 0.0, -0.9659, -0.2588, 0.0, -0.9659, -0.2588, 0.0, -0.7071, 0.7071, 0.0, -0.7071, 0.7071, 0.0, -0.7071, 0.7071, 0.0, -0.7071, 0.7071, 0.0, 0.7071, 0.7071, 0.0, 0.7071, 0.7071, 0.0, 0.7071, 0.7071, 0.0, 0.7071, 0.7071, 0.0, -0.2588, 0.9659, 0.0, -0.2588, 0.9659, 0.0, -0.2588, 0.9659, 0.0, -0.2588, 0.9659, 0.0, -0.2588, 0.9659, 0.0, -0.2588, 0.9659, 0.0, -0.2588, 0.9659, 0.0, -0.2588, 0.9659])] * 3)])
me_cube_003 = bpy.data.meshes.new('Cube.003')
me_cube_003.from_pydata([(-0.005481, 0.8573, -0.4928), (-0.005481, 0.4913, -0.8588), (-0.005481, -0.008718, -0.9928), (-0.005481, -0.5087, -0.8588), (-0.005481, -0.8747, -0.4928), (-0.005481, -1.009, 0.007209), (-0.005481, -0.8747, 0.5072), (-0.005481, -0.5087, 0.8732), (-0.005481, -0.008718, 1.007), (-0.005481, 0.4913, 0.8732), (-0.005481, 0.8573, 0.5072), (-0.005481, 0.9913, 0.00721), (-0.005481, 0.6968, -0.4001), (-0.005481, 0.3986, -0.6983), (-0.005481, -0.008718, -0.8075), (-0.005481, -0.416, -0.6983), (-0.005481, -0.7142, -0.4001), (-0.005481, -0.8234, 0.007209), (-0.005481, -0.7142, 0.4145), (-0.005481, -0.416, 0.7127), (-0.005481, -0.008718, 0.8219), (-0.005481, 0.3986, 0.7127), (-0.005481, 0.6968, 0.4145), (-0.005481, 0.8059, 0.00721), (0.1066, 0.9913, 0.00721), (0.1066, 0.8573, -0.4928), (0.1066, 0.4913, -0.8588), (0.1066, -0.008718, -0.9928), (0.1066, -0.5087, -0.8588), (0.1066, -0.8747, -0.4928), (0.1066, -1.009, 0.007209), (0.1066, -0.8747, 0.5072), (0.1066, -0.5087, 0.8732), (0.1066, -0.008718, 1.007), (0.1066, 0.4913, 0.8732), (0.1066, 0.8573, 0.5072), (0.1066, 0.8059, 0.00721), (0.1066, 0.6968, -0.4001), (0.1066, 0.3986, -0.6983), (0.1066, -0.008718, -0.8075), (0.1066, -0.416, -0.6983), (0.1066, -0.7142, -0.4001), (0.1066, -0.8234, 0.007209), (0.1066, -0.7142, 0.4145), (0.1066, -0.416, 0.7127), (0.1066, -0.008718, 0.8219), (0.1066, 0.3986, 0.7127), (0.1066, 0.6968, 0.4145)], [], [(9, 21, 20, 8), (6, 18, 17, 5), (3, 15, 14, 2), (10, 22, 21, 9), (7, 19, 18, 6), (4, 16, 15, 3), (11, 23, 22, 10), (0, 12, 23, 11), (8, 20, 19, 7), (5, 17, 16, 4), (2, 14, 13, 1), (1, 13, 12, 0), (34, 33, 45, 46), (31, 30, 42, 43), (28, 27, 39, 40), (35, 34, 46, 47), (32, 31, 43, 44), (29, 28, 40, 41), (24, 35, 47, 36), (25, 24, 36, 37), (33, 32, 44, 45), (30, 29, 41, 42), (27, 26, 38, 39), (26, 25, 37, 38), (16, 17, 42, 41), (0, 11, 24, 25), (9, 8, 33, 34), (17, 18, 43, 42), (1, 0, 25, 26), (10, 9, 34, 35), (18, 19, 44, 43), (3, 2, 27, 28), (11, 10, 35, 24), (19, 20, 45, 44), (4, 3, 28, 29), (23, 12, 37, 36), (2, 1, 26, 27), (20, 21, 46, 45), (5, 4, 29, 30), (12, 13, 38, 37), (21, 22, 47, 46), (6, 5, 30, 31), (14, 15, 40, 39), (22, 23, 36, 47), (7, 6, 31, 32), (15, 16, 41, 40), (13, 14, 39, 38), (8, 7, 32, 33)])
_uv = me_cube_003.uv_layers.new(name='UVMap')
_uv.uv.foreach_set('vector', [0.0, 0.0, 0.0, 0.0, 0.0, 0.0, 0.0, 0.0, 0.0, 0.0, 0.0, 0.0, 0.0, 0.0, 0.0, 0.0, 0.0, 0.0, 0.0, 0.0, 0.0, 0.0, 0.0, 0.0, 0.0, 0.0, 0.0, 0.0, 0.0, 0.0, 0.0, 0.0, 0.0, 0.0, 0.0, 0.0, 0.0, 0.0, 0.0, 0.0, 0.0, 0.0, 0.0, 0.0, 0.0, 0.0, 0.0, 0.0, 0.0, 0.0, 0.0, 0.0, 0.0, 0.0, 0.0, 0.0, 0.0, 0.0, 0.0, 0.0, 0.0, 0.0, 0.0, 0.0, 0.0, 0.0, 0.0, 0.0, 0.0, 0.0, 0.0, 0.0, 0.0, 0.0, 0.0, 0.0, 0.0, 0.0, 0.0, 0.0, 0.0, 0.0, 0.0, 0.0, 0.0, 0.0, 0.0, 0.0, 0.0, 0.0, 0.0, 0.0, 0.0, 0.0, 0.0, 0.0, 0.0, 0.0, 0.0, 0.0, 0.0, 0.0, 0.0, 0.0, 0.0, 0.0, 0.0, 0.0, 0.0, 0.0, 0.0, 0.0, 0.0, 0.0, 0.0, 0.0, 0.0, 0.0, 0.0, 0.0, 0.0, 0.0, 0.0, 0.0, 0.0, 0.0, 0.0, 0.0, 0.0, 0.0, 0.0, 0.0, 0.0, 0.0, 0.0, 0.0, 0.0, 0.0, 0.0, 0.0, 0.0, 0.0, 0.0, 0.0, 0.0, 0.0, 0.0, 0.0, 0.0, 0.0, 0.0, 0.0, 0.0, 0.0, 0.0, 0.0, 0.0, 0.0, 0.0, 0.0, 0.0, 0.0, 0.0, 0.0, 0.0, 0.0, 0.0, 0.0, 0.0, 0.0, 0.0, 0.0, 0.0, 0.0, 0.0, 0.0, 0.0, 0.0, 0.0, 0.0, 0.0, 0.0, 0.0, 0.0, 0.0, 0.0, 0.0, 0.0, 0.0, 0.0, 0.0, 0.0, 0.0, 0.0, 0.0, 0.0, 0.0, 0.0, 0.0, 0.0, 0.0, 0.0, 0.0, 0.0, 0.0, 0.0, 0.0, 0.0, 0.0, 0.0, 0.0, 0.0, 0.0, 0.0, 0.0, 0.0, 0.0, 0.0, 0.0, 0.0, 0.0, 0.0, 0.0, 0.0, 0.0, 0.0, 0.0, 0.0, 0.0, 0.0, 0.0, 0.0, 0.0, 0.0, 0.0, 0.0, 0.0, 0.0, 0.0, 0.0, 0.0, 0.0, 0.0, 0.0, 0.0, 0.0, 0.0, 0.0, 0.0, 0.0, 0.0, 0.0, 0.0, 0.0, 0.0, 0.0, 0.0, 0.0, 0.0, 0.0, 0.0, 0.0, 0.0, 0.0, 0.0, 0.0, 0.0, 0.0, 0.0, 0.0, 0.0, 0.0, 0.0, 0.0, 0.0, 0.0, 0.0, 0.0, 0.0, 0.0, 0.0, 0.0, 0.0, 0.0, 0.0, 0.0, 0.0, 0.0, 0.0, 0.0, 0.0, 0.0, 0.0, 0.0, 0.0, 0.0, 0.0, 0.0, 0.0, 0.0, 0.0, 0.0, 0.0, 0.0, 0.0, 0.0, 0.0, 0.0, 0.0, 0.0, 0.0, 0.0, 0.0, 0.0, 0.0, 0.0, 0.0, 0.0, 0.0, 0.0, 0.0, 0.0, 0.0, 0.0, 0.0, 0.0, 0.0, 0.0, 0.0, 0.0, 0.0, 0.0, 0.0, 0.0, 0.0, 0.0, 0.0, 0.0, 0.0, 0.0, 0.0, 0.0, 0.0, 0.0, 0.0, 0.0, 0.0, 0.0, 0.0, 0.0, 0.0, 0.0, 0.0, 0.0, 0.0, 0.0, 0.0, 0.0, 0.0, 0.0, 0.0, 0.0, 0.0, 0.0, 0.0, 0.0, 0.0, 0.0, 0.0, 0.0, 0.0, 0.0, 0.0, 0.0, 0.0, 0.0, 0.0, 0.0, 0.0, 0.0, 0.0, 0.0, 0.0, 0.0])
me_cube_003.materials.append(mat_material)
me_cube_003.use_mirror_vertex_groups = False
me_cube_003.update()
me_cube_003.normals_split_custom_set([tuple(v) for v in zip(*[iter([-1.0, -1.385e-09, 0.0, -1.0, -1.385e-09, 0.0, -1.0, -1.385e-09, 0.0, -1.0, -1.385e-09, 0.0, -1.0, -4.135e-09, 0.0, -1.0, -4.135e-09, 0.0, -1.0, -4.135e-09, 0.0, -1.0, -4.135e-09, 0.0, -1.0, 1.385e-09, 0.0, -1.0, 1.385e-09, 0.0, -1.0, 1.385e-09, 0.0, -1.0, 1.385e-09, 0.0, -1.0, 0.0, 0.0, -1.0, 0.0, 0.0, -1.0, 0.0, 0.0, -1.0, 0.0, 0.0, -1.0, -1.385e-09, 0.0, -1.0, -1.385e-09, 0.0, -1.0, -1.385e-09, 0.0, -1.0, -1.385e-09, 0.0, -1.0, -1.385e-09, 0.0, -1.0, -1.385e-09, 0.0, -1.0, -1.385e-09, 0.0, -1.0, -1.385e-09, 0.0, -1.0, -1.385e-09, 0.0, -1.0, -1.385e-09, 0.0, -1.0, -1.385e-09, 0.0, -1.0, -1.385e-09, 0.0, -1.0, 4.681e-09, 0.0, -1.0, 4.681e-09, 0.0, -1.0, 4.681e-09, 0.0, -1.0, 4.681e-09, 0.0, -1.0, -6.923e-10, 0.0, -1.0, -6.923e-10, 0.0, -1.0, -6.923e-10, 0.0, -1.0, -6.923e-10, 0.0, -1.0, -6.923e-10, 0.0, -1.0, -6.923e-10, 0.0, -1.0, -6.923e-10, 0.0, -1.0, -6.923e-10, 0.0, -1.0, 6.923e-10, 0.0, -1.0, 6.923e-10, 0.0, -1.0, 6.923e-10, 0.0, -1.0, 6.923e-10, 0.0, -1.0, 1.385e-09, 0.0, -1.0, 1.385e-09, 0.0, -1.0, 1.385e-09, 0.0, -1.0, 1.385e-09, 0.0, 1.0, 1.108e-08, 0.0, 1.0, 1.108e-08, 0.0, 1.0, 1.108e-08, 0.0, 1.0, 1.108e-08, 0.0, 1.0, -4.431e-08, 0.0, 1.0, -4.431e-08, 0.0, 1.0, -4.431e-08, 0.0, 1.0, -4.431e-08, 0.0, 1.0, -1.108e-08, 0.0, 1.0, -1.108e-08, 0.0, 1.0, -1.108e-08, 0.0, 1.0, -1.108e-08, 0.0, 1.0, 0.0, 0.0, 1.0, 0.0, 0.0, 1.0, 0.0, 0.0, 1.0, 0.0, 0.0, 1.0, 0.0, 0.0, 1.0, 0.0, 0.0, 1.0, 0.0, 0.0, 1.0, 0.0, 0.0, 1.0, -4.431e-08, 0.0, 1.0, -4.431e-08, 0.0, 1.0, -4.431e-08, 0.0, 1.0, -4.431e-08, 0.0, 1.0, 0.0, 0.0, 1.0, 0.0, 0.0, 1.0, 0.0, 0.0, 1.0, 0.0, 0.0, 1.0, 4.431e-08, 0.0, 1.0, 4.431e-08, 0.0, 1.0, 4.431e-08, 0.0, 1.0, 4.431e-08, 0.0, 1.0, 0.0, 0.0, 1.0, 0.0, 0.0, 1.0, 0.0, 0.0, 1.0, 0.0, 0.0, 1.0, 4.431e-08, 0.0, 1.0, 4.431e-08, 0.0, 1.0, 4.431e-08, 0.0, 1.0, 4.431e-08, 0.0, 1.0, 0.0, 0.0, 1.0, 0.0, 0.0, 1.0, 0.0, 0.0, 1.0, 0.0, 0.0, 1.0, 0.0, 0.0, 1.0, 0.0, 0.0, 1.0, 0.0, 0.0, 1.0, 0.0, 0.0, 0.0, 0.9659, 0.2588, 0.0, 0.9659, 0.2588, 0.0, 0.9659, 0.2588, 0.0, 0.9659, 0.2588, 0.0, 0.9659, -0.2588, 0.0, 0.9659, -0.2588, 0.0, 0.9659, -0.2588, 0.0, 0.9659, -0.2588, 0.0, 0.2588, 0.9659, 0.0, 0.2588, 0.9659, 0.0, 0.2588, 0.9659, 0.0, 0.2588, 0.9659, 0.0, 0.9659, -0.2588, 0.0, 0.9659, -0.2588, 0.0, 0.9659, -0.2588, 0.0, 0.9659, -0.2588, 0.0, 0.7071, -0.7071, 0.0, 0.7071, -0.7071, 0.0, 0.7071, -0.7071, 0.0, 0.7071, -0.7071, 0.0, 0.7071, 0.7071, 0.0, 0.7071, 0.7071, 0.0, 0.7071, 0.7071, 0.0, 0.7071, 0.7071, 0.0, 0.7071, -0.7071, 0.0, 0.7071, -0.7071, 0.0, 0.7071, -0.7071, 0.0, 0.7071, -0.7071, 0.0, -0.2588, -0.9659, 0.0, -0.2588, -0.9659, 0.0, -0.2588, -0.9659, 0.0, -0.2588, -0.9659, 0.0, 0.9659, 0.2588, 0.0, 0.9659, 0.2588, 0.0, 0.9659, 0.2588, 0.0, 0.9659, 0.2588, 0.0, 0.2588, -0.9659, 0.0, 0.2588, -0.9659, 0.0, 0.2588, -0.9659, 0.0, 0.2588, -0.9659, 0.0, -0.7071, -0.7071, 0.0, -0.7071, -0.7071, 0.0, -0.7071, -0.7071, 0.0, -0.7071, -0.7071, 0.0, -0.9659, 0.2588, 0.0, -0.9659, 0.2588, 0.0, -0.9659, 0.2588, 0.0, -0.9659, 0.2588, 0.0, 0.2588, -0.9659, 0.0, 0.2588, -0.9659, 0.0, 0.2588, -0.9659, 0.0, 0.2588, -0.9659, 0.0, -0.2588, -0.9659, 0.0, -0.2588, -0.9659, 0.0, -0.2588, -0.9659, 0.0, -0.2588, -0.9659, 0.0, -0.9659, -0.2588, 0.0, -0.9659, -0.2588, 0.0, -0.9659, -0.2588, 0.0, -0.9659, -0.2588, 0.0, -0.7071, 0.7071, 0.0, -0.7071, 0.7071, 0.0, -0.7071, 0.7071, 0.0, -0.7071, 0.7071, 0.0, -0.7071, -0.7071, 0.0, -0.7071, -0.7071, 0.0, -0.7071, -0.7071, 0.0, -0.7071, -0.7071, 0.0, -0.9659, 0.2588, 0.0, -0.9659, 0.2588, 0.0, -0.9659, 0.2588, 0.0, -0.9659, 0.2588, 0.0, 0.2588, 0.9659, 0.0, 0.2588, 0.9659, 0.0, 0.2588, 0.9659, 0.0, 0.2588, 0.9659, 0.0, -0.9659, -0.2588, 0.0, -0.9659, -0.2588, 0.0, -0.9659, -0.2588, 0.0, -0.9659, -0.2588, 0.0, -0.7071, 0.7071, 0.0, -0.7071, 0.7071, 0.0, -0.7071, 0.7071, 0.0, -0.7071, 0.7071, 0.0, 0.7071, 0.7071, 0.0, 0.7071, 0.7071, 0.0, 0.7071, 0.7071, 0.0, 0.7071, 0.7071, 0.0, -0.2588, 0.9659, 0.0, -0.2588, 0.9659, 0.0, -0.2588, 0.9659, 0.0, -0.2588, 0.9659, 0.0, -0.2588, 0.9659, 0.0, -0.2588, 0.9659, 0.0, -0.2588, 0.9659, 0.0, -0.2588, 0.9659])] * 3)])
me_cube_004 = bpy.data.meshes.new('Cube.004')
me_cube_004.from_pydata([(0.272, 0.06111, 0.05439), (0.2661, 0.003576, -0.08646), (0.272, -0.4727, 0.2897), (0.272, -0.4008, 0.0984), (0.272, -1.501, -0.4517), (0.272, -1.082, -0.2879), (0.2532, -0.07413, -0.03542), (0.2532, -0.1069, 0.01529), (0.272, -1.45, -0.4925), (0.1994, 0.06111, 0.05439), (0.1935, 0.003576, -0.08646), (0.1994, -0.4008, 0.0984), (0.1994, -0.4727, 0.2897), (0.1994, -1.082, -0.2879), (0.1994, -1.501, -0.4517), (0.2112, -0.1069, 0.01529), (0.2112, -0.07413, -0.03542), (0.1994, -1.45, -0.4925)], [], [(14, 5, 7, 15, 13), (0, 2, 3, 1), (2, 4, 5, 3), (4, 8, 6, 7, 5), (9, 10, 11, 12), (12, 11, 13, 14), (14, 13, 15, 16, 17), (2, 0, 9, 12), (6, 8, 17, 16), (1, 3, 11, 10), (4, 2, 12, 14), (3, 5, 13, 11), (7, 6, 16, 15), (8, 4, 14, 17), (0, 1, 10, 9)])
_uv = me_cube_004.uv_layers.new(name='UVMap')
_uv.uv.foreach_set('vector', [0.0, 0.0, 0.0, 0.0, 0.0, 0.0, 0.0, 0.0, 0.0, 0.0, 0.0, 0.0, 0.0, 0.0, 0.0, 0.0, 0.0, 0.0, 0.0, 0.0, 0.0, 0.0, 0.0, 0.0, 0.0, 0.0, 0.0, 0.0, 0.0, 0.0, 0.0, 0.0, 0.0, 0.0, 0.0, 0.0, 0.0, 0.0, 0.0, 0.0, 0.0, 0.0, 0.0, 0.0, 0.0, 0.0, 0.0, 0.0, 0.0, 0.0, 0.0, 0.0, 0.0, 0.0, 0.0, 0.0, 0.0, 0.0, 0.0, 0.0, 0.0, 0.0, 0.0, 0.0, 0.0, 0.0, 0.0, 0.0, 0.0, 0.0, 0.0, 0.0, 0.0, 0.0, 0.0, 0.0, 0.0, 0.0, 0.0, 0.0, 0.0, 0.0, 0.0, 0.0, 0.0, 0.0, 0.0, 0.0, 0.0, 0.0, 0.0, 0.0, 0.0, 0.0, 0.0, 0.0, 0.0, 0.0, 0.0, 0.0, 0.0, 0.0, 0.0, 0.0, 0.0, 0.0, 0.0, 0.0, 0.0, 0.0, 0.0, 0.0, 0.0, 0.0, 0.0, 0.0, 0.0, 0.0, 0.0, 0.0, 0.0, 0.0, 0.0, 0.0, 0.0, 0.0])
me_cube_004.materials.append(mat_material)
me_cube_004.use_mirror_vertex_groups = False
me_cube_004.update()
me_cube_004.normals_split_custom_set([tuple(v) for v in zip(*[iter([0.0, -0.3117, 0.9502, 0.0, -0.3117, 0.9502, 0.0, -0.3117, 0.9502, 0.0, -0.3117, 0.9502, 0.0, -0.3117, 0.9502, 0.9998, -0.001695, -0.01779, 0.9998, -0.001695, -0.01779, 0.9998, -0.001695, -0.01779, 0.9998, -0.001695, -0.01779, 1.0, -4.968e-08, 0.0, 1.0, -4.968e-08, 0.0, 1.0, -4.968e-08, 0.0, 1.0, -4.968e-08, 0.0, 0.9992, 0.02414, -0.03169, 0.9992, 0.02414, -0.03169, 0.9992, 0.02414, -0.03169, 0.9992, 0.02414, -0.03169, 0.9992, 0.02414, -0.03169, -0.9998, 0.001695, 0.01779, -0.9998, 0.001695, 0.01779, -0.9998, 0.001695, 0.01779, -0.9998, 0.001695, 0.01779, -1.0, 7.452e-08, 0.0, -1.0, 7.452e-08, 0.0, -1.0, 7.452e-08, 0.0, -1.0, 7.452e-08, 0.0, -0.9997, 0.0152, -0.01995, -0.9997, 0.0152, -0.01995, -0.9997, 0.0152, -0.01995, -0.9997, 0.0152, -0.01995, -0.9997, 0.0152, -0.01995, 0.0, 0.4034, 0.915, 0.0, 0.4034, 0.915, 0.0, 0.4034, 0.915, 0.0, 0.4034, 0.915, 0.0, 0.3152, -0.949, 0.0, 0.3152, -0.949, 0.0, 0.3152, -0.949, 0.0, 0.3152, -0.949, 0.0, -0.4158, -0.9095, 0.0, -0.4158, -0.9095, 0.0, -0.4158, -0.9095, 0.0, -0.4158, -0.9095, 0.0, -0.5849, 0.8111, 0.0, -0.5849, 0.8111, 0.0, -0.5849, 0.8111, 0.0, -0.5849, 0.8111, 0.0, 0.4931, -0.87, 0.0, 0.4931, -0.87, 0.0, 0.4931, -0.87, 0.0, 0.4931, -0.87, 0.0, 0.8397, 0.5431, 0.0, 0.8397, 0.5431, 0.0, 0.8397, 0.5431, 0.0, 0.8397, 0.5431, 0.0, -0.6281, -0.7781, 0.0, -0.6281, -0.7781, 0.0, -0.6281, -0.7781, 0.0, -0.6281, -0.7781, 0.0, 0.9257, -0.3781, 0.0, 0.9257, -0.3781, 0.0, 0.9257, -0.3781, 0.0, 0.9257, -0.3781])] * 3)])
me_cube_005 = bpy.data.meshes.new('Cube.005')
me_cube_005.from_pydata([(0.3455, 1.087, -1.962), (0.3455, 0.9235, -2.052), (0.3455, -0.1261, 0.4862), (0.3455, -0.2755, 0.4029), (0.1786, 0.9235, -2.052), (0.1786, 1.087, -1.962), (0.1786, -0.1261, 0.4862), (0.1786, -0.2755, 0.4029), (-0.001151, -0.1204, 0.464), (0.4694, -0.1204, 0.6799), (-0.001151, 0.04345, 0.464), (0.4694, 0.04345, 0.6799), (-0.001151, 0.04345, 0.3473), (-0.001151, -0.1204, 0.3473), (0.4694, -0.1204, 0.5632), (0.4694, 0.04345, 0.5632), (1.012, -0.1602, 0.7083), (1.012, 0.08333, 0.7083), (1.012, -0.1602, 0.5348), (1.012, 0.08333, 0.5348), (1.35, -0.1204, 0.6799), (1.35, 0.04345, 0.6799), (1.35, -0.1204, 0.5632), (1.35, 0.04345, 0.5632), (0.8961, -0.1204, 0.6799), (0.8961, -0.1204, 0.5632), (0.8961, 0.04345, 0.5632), (0.8961, 0.04345, 0.6799), (1.031, 0.04345, 0.5632), (1.031, 0.04345, 0.6799), (1.031, -0.1204, 0.6799), (1.031, -0.1204, 0.5632)], [], [(0, 2, 3, 1), (5, 4, 7, 6), (1, 3, 7, 4), (3, 2, 6, 7), (2, 0, 5, 6), (0, 1, 4, 5), (8, 10, 11, 9), (13, 14, 15, 12), (11, 10, 12, 15), (8, 9, 14, 13), (25, 24, 16, 18), (10, 8, 13, 12), (29, 28, 23, 21), (26, 25, 18, 19), (24, 27, 17, 16), (20, 21, 23, 22), (30, 29, 21, 20), (31, 30, 20, 22), (28, 31, 22, 23), (11, 15, 26, 27), (9, 11, 27, 24), (15, 14, 25, 26), (14, 9, 24, 25), (19, 18, 31, 28), (18, 16, 30, 31), (16, 17, 29, 30), (27, 26, 19, 28, 29, 17)])
_uv = me_cube_005.uv_layers.new(name='UVMap')
_uv.uv.foreach_set('vector', [0.0, 0.0, 0.0, 0.0, 0.0, 0.0, 0.0, 0.0, 0.0, 0.0, 0.0, 0.0, 0.0, 0.0, 0.0, 0.0, 0.0, 0.0, 0.0, 0.0, 0.0, 0.0, 0.0, 0.0, 0.0, 0.0, 0.0, 0.0, 0.0, 0.0, 0.0, 0.0, 0.0, 0.0, 0.0, 0.0, 0.0, 0.0, 0.0, 0.0, 0.0, 0.0, 0.0, 0.0, 0.0, 0.0, 0.0, 0.0, 0.0, 0.0, 0.0, 1.0, 1.0, 1.0, 1.0, 0.0, 0.0, 0.0, 1.0, 0.0, 1.0, 1.0, 0.0, 1.0, 1.0, 1.0, 0.0, 1.0, 0.0, 1.0, 1.0, 1.0, 0.0, 0.0, 1.0, 0.0, 1.0, 0.0, 0.0, 0.0, 1.0, 0.0, 1.0, 0.0, 1.0, 0.0, 1.0, 0.0, 0.0, 1.0, 0.0, 0.0, 0.0, 0.0, 0.0, 1.0, 1.0, 1.0, 1.0, 1.0, 1.0, 1.0, 1.0, 1.0, 1.0, 1.0, 1.0, 0.0, 1.0, 0.0, 1.0, 1.0, 1.0, 0.0, 1.0, 1.0, 1.0, 1.0, 1.0, 0.0, 1.0, 0.0, 1.0, 1.0, 1.0, 1.0, 1.0, 0.0, 1.0, 0.0, 1.0, 1.0, 1.0, 1.0, 1.0, 0.0, 1.0, 0.0, 1.0, 0.0, 1.0, 0.0, 1.0, 0.0, 1.0, 1.0, 1.0, 0.0, 1.0, 0.0, 1.0, 1.0, 1.0, 1.0, 1.0, 1.0, 1.0, 1.0, 1.0, 1.0, 1.0, 0.0, 1.0, 1.0, 1.0, 1.0, 1.0, 0.0, 1.0, 1.0, 1.0, 0.0, 1.0, 0.0, 1.0, 1.0, 1.0, 0.0, 1.0, 0.0, 1.0, 0.0, 1.0, 0.0, 1.0, 1.0, 1.0, 0.0, 1.0, 0.0, 1.0, 1.0, 1.0, 0.0, 1.0, 0.0, 1.0, 0.0, 1.0, 0.0, 1.0, 0.0, 1.0, 1.0, 1.0, 1.0, 1.0, 0.0, 1.0, 1.0, 1.0, 1.0, 1.0, 1.0, 1.0, 1.0, 1.0, 1.0, 1.0, 1.0])
me_cube_005.materials.append(mat_material)
me_cube_005.use_mirror_vertex_groups = False
me_cube_005.update()
me_cube_005.normals_split_custom_set([tuple(v) for v in zip(*[iter([1.0, 2.444e-07, 7.367e-08, 1.0, 2.444e-07, 7.367e-08, 1.0, 2.444e-07, 7.367e-08, 1.0, 2.444e-07, 7.367e-08, -1.0, -2.635e-07, -7.367e-08, -1.0, -2.635e-07, -7.367e-08, -1.0, -2.635e-07, -7.367e-08, -1.0, -2.635e-07, -7.367e-08, 0.0, -0.8986, -0.4388, 0.0, -0.8986, -0.4388, 0.0, -0.8986, -0.4388, 0.0, -0.8986, -0.4388, 0.0, -0.4869, 0.8734, 0.0, -0.4869, 0.8734, 0.0, -0.4869, 0.8734, 0.0, -0.4869, 0.8734, 0.0, 0.8961, 0.4439, 0.0, 0.8961, 0.4439, 0.0, 0.8961, 0.4439, 0.0, 0.8961, 0.4439, 0.0, 0.4838, -0.8752, 0.0, 0.4838, -0.8752, 0.0, 0.4838, -0.8752, 0.0, 0.4838, -0.8752, 0.417, 0.0, -0.9089, 0.417, 0.0, -0.9089, 0.417, 0.0, -0.9089, 0.417, 0.0, -0.9089, -0.417, 0.0, 0.9089, -0.417, 0.0, 0.9089, -0.417, 0.0, 0.9089, -0.417, 0.0, 0.9089, 0.0, -1.0, 0.0, 0.0, -1.0, 0.0, 0.0, -1.0, 0.0, 0.0, -1.0, 0.0, 0.0, 1.0, 0.0, 0.0, 1.0, 0.0, 0.0, 1.0, 0.0, 0.0, 1.0, 0.0, 0.3256, 0.9455, 0.0, 0.3256, 0.9455, 0.0, 0.3256, 0.9455, 0.0, 0.3256, 0.9455, 0.0, 1.0, 0.0, 0.0, 1.0, 0.0, 0.0, 1.0, 0.0, 0.0, 1.0, 0.0, 0.0, 0.0, -1.0, 0.0, 0.0, -1.0, 0.0, 0.0, -1.0, 0.0, 0.0, -1.0, 0.0, 0.2382, 0.0, 0.9712, 0.2382, 0.0, 0.9712, 0.2382, 0.0, 0.9712, 0.2382, 0.0, 0.9712, 0.2382, 0.0, -0.9712, 0.2382, 0.0, -0.9712, 0.2382, 0.0, -0.9712, 0.2382, 0.0, -0.9712, -1.0, 0.0, 0.0, -1.0, 0.0, 0.0, -1.0, 0.0, 0.0, -1.0, 0.0, 0.0, 0.0, 0.0, -1.0, 0.0, 0.0, -1.0, 0.0, 0.0, -1.0, 0.0, 0.0, -1.0, 0.0, 1.0, 0.0, 0.0, 1.0, 0.0, 0.0, 1.0, 0.0, 0.0, 1.0, 0.0, 0.0, 0.0, 1.0, 0.0, 0.0, 1.0, 0.0, 0.0, 1.0, 0.0, 0.0, 1.0, 0.0, -1.0, 0.0, 0.0, -1.0, 0.0, 0.0, -1.0, 0.0, 0.0, -1.0, 0.0, 0.0, 0.0, -1.0, 0.0, 0.0, -1.0, 0.0, 0.0, -1.0, 0.0, 0.0, -1.0, 0.0, 0.0, 1.0, 0.0, 0.0, 1.0, 0.0, 0.0, 1.0, 0.0, 0.0, 1.0, 0.0, 1.0, 0.0, 0.0, 1.0, 0.0, 0.0, 1.0, 0.0, 0.0, 1.0, 0.0, -0.8241, 0.0, 0.5664, -0.8241, 0.0, 0.5664, -0.8241, 0.0, 0.5664, -0.8241, 0.0, 0.5664, -0.8982, 0.4397, 0.0, -0.8982, 0.4397, 0.0, -0.8982, 0.4397, 0.0, -0.8982, 0.4397, 0.0, -0.8241, 0.0, -0.5664, -0.8241, 0.0, -0.5664, -0.8241, 0.0, -0.5664, -0.8241, 0.0, -0.5664, 0.0, -1.0, 0.0, 0.0, -1.0, 0.0, 0.0, -1.0, 0.0, 0.0, -1.0, 0.0, 0.0, -1.0, 0.0, 0.0, -1.0, 0.0])] * 3)])

# ---- objects
ob_body = bpy.data.objects.new('body', me_cube)
ob_back_wheel = bpy.data.objects.new('back-wheel', me_cube_002)
ob_front_wheel = bpy.data.objects.new('front-wheel', me_cube_003)
ob_shock = bpy.data.objects.new('shock', me_cube_004)
ob_handlebars = bpy.data.objects.new('handlebars', me_cube_005)

# ---- transforms, parenting, visibility, modifiers, constraints
ob_body.location = (0.0, 0.0, 0.0)
ob_body.lock_rotations_4d = False
ob_body.empty_display_type = 'ARROWS'
ob_body.lineart.crease_threshold = 0.0
_m = ob_body.modifiers.new('Mirror', 'MIRROR')
_m.use_clip = True
ob_back_wheel.location = (0.005481, -2.006, -0.00721)
ob_back_wheel.lock_rotations_4d = False
ob_back_wheel.empty_display_type = 'ARROWS'
ob_back_wheel.lineart.crease_threshold = 0.0
_m = ob_back_wheel.modifiers.new('Mirror', 'MIRROR')
_m.use_clip = True
ob_front_wheel.location = (0.005481, 2.009, -0.00721)
ob_front_wheel.lock_rotations_4d = False
ob_front_wheel.empty_display_type = 'ARROWS'
ob_front_wheel.lineart.crease_threshold = 0.0
_m = ob_front_wheel.modifiers.new('Mirror', 'MIRROR')
_m.use_clip = True
ob_shock.location = (0.001151, -0.5429, 0.4574)
ob_shock.lock_rotations_4d = False
ob_shock.empty_display_type = 'ARROWS'
ob_shock.lineart.crease_threshold = 0.0
_m = ob_shock.modifiers.new('Mirror', 'MIRROR')
_m.use_clip = True
ob_handlebars.location = (0.001151, 0.9722, 1.893)
ob_handlebars.lock_rotations_4d = False
ob_handlebars.empty_display_type = 'ARROWS'
ob_handlebars.lineart.crease_threshold = 0.0
_m = ob_handlebars.modifiers.new('Mirror', 'MIRROR')
_m.use_clip = True

# ---- collection membership
col_collection.objects.link(ob_body)
col_collection.objects.link(ob_back_wheel)
col_collection.objects.link(ob_front_wheel)
col_collection.objects.link(ob_shock)
col_collection.objects.link(ob_handlebars)

# ---- scene / render settings (as saved in the file)
scene.frame_start = 1; scene.frame_end = 250; scene.frame_set(18)
scene.render.engine = 'BLENDER_EEVEE_NEXT'
bpy.context.view_layer.update()

# ---- added for rendering (the .blend has no active camera and no usable light): camera, sun
cam_auto = bpy.data.cameras.new('AutoCamera')
cam_auto.lens = 50.0
cam_auto.sensor_width = 36.0
cam_auto.clip_end = 1000.0
ob_auto_camera = bpy.data.objects.new('AutoCamera', cam_auto)
scene.collection.objects.link(ob_auto_camera)
ob_auto_camera.location = (6.94111, -8.32796, 6.35262)
ob_auto_camera.rotation_euler = (1.09748, -7.21219e-08, 0.694738)
scene.camera = ob_auto_camera
light_auto_sun = bpy.data.lights.new('AutoSun', 'SUN')
light_auto_sun.energy = 3.0
light_auto_sun.angle = 0.0523599
ob_auto_sun = bpy.data.objects.new('AutoSun', light_auto_sun)
scene.collection.objects.link(ob_auto_sun)
ob_auto_sun.rotation_euler = (0.872665, 0.174533, 0.523599)
bpy.context.view_layer.update()
